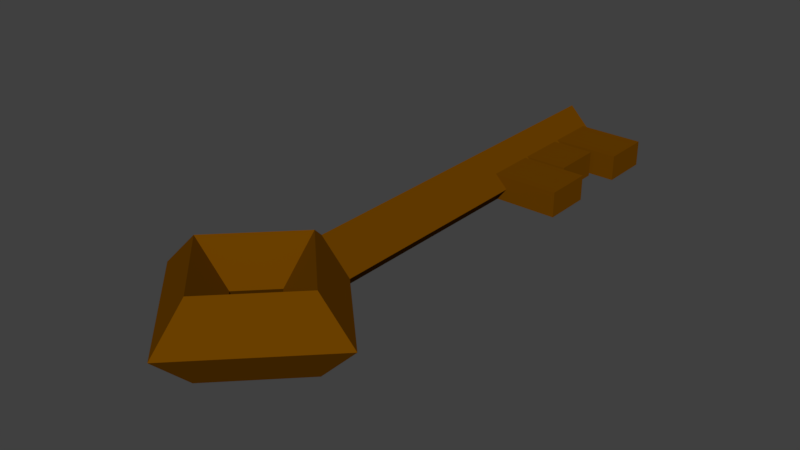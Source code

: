 # Source: key.blend  (saved by Blender 2.79.0; exported with 4.5.12 LTS)
import bpy
from mathutils import Matrix  # noqa: F401  (used for matrix-valued properties, if any)

bpy.ops.wm.read_factory_settings(use_empty=True)
scene = bpy.context.scene
scene.name = 'Scene'

# ---- collections
col_collection_1 = bpy.data.collections.new('Collection 1'); scene.collection.children.link(col_collection_1)

# ---- materials (node trees are filled in below, after node groups)
mat_material_001 = bpy.data.materials.new('Material.001')
mat_material_001.alpha_threshold = 0.0
mat_material_001.use_transparent_shadow = False
mat_material_001.diffuse_color = (0.1424, 0.04963, 0.0, 1.0)
mat_material_001.roughness = 0.5

# ---- material node trees

# ---- world
world_world = bpy.data.worlds.new('World'); scene.world = world_world
world_world.color = (0.05088, 0.05088, 0.05088)
world_world.use_sun_shadow = False
world_world.sun_shadow_jitter_overblur = 0.0
world_world.cycles.sampling_method = 'MANUAL'

# ---- meshes
me_torus = bpy.data.meshes.new('Torus')
me_torus.from_pydata([(1.118, -2.556, -3.104e-10), (0.6276, -2.556, 0.49), (0.1376, -2.556, -3.104e-10), (0.6276, -2.556, -0.49), (-0.2524, -1.186, -3.104e-10), (-0.2524, -1.676, 0.49), (-0.2524, -2.166, -3.104e-10), (-0.2524, -1.676, -0.49), (-1.622, -2.556, -3.104e-10), (-1.132, -2.556, 0.49), (-0.6424, -2.556, -3.104e-10), (-1.132, -2.556, -0.49), (-0.2524, -3.926, -3.104e-10), (-0.2524, -3.436, 0.49), (-0.2524, -2.946, -3.104e-10), (-0.2524, -3.436, -0.49), (-0.2524, 3.345, 0.39), (-0.2524, -1.766, 0.39), (0.1376, 3.345, 4.908e-08), (0.1376, -1.766, -8.38e-08), (-0.2524, 3.345, -0.39), (-0.2524, -1.766, -0.39), (-0.6424, 3.345, 7.078e-08), (-0.6424, -1.766, -6.21e-08), (-0.2115, 2.654, -0.1637), (-0.2115, 2.654, 0.1637), (-0.2115, 3.287, -0.1637), (-0.2115, 3.287, 0.1637), (0.8155, 2.654, -0.1637), (0.8155, 2.654, 0.1637), (0.8155, 3.287, -0.1637), (0.8155, 3.287, 0.1637), (-0.2115, 1.953, -0.1637), (-0.2115, 1.953, 0.1637), (-0.2115, 2.586, -0.1637), (-0.2115, 2.586, 0.1637), (0.5178, 1.953, -0.1637), (0.5178, 1.953, 0.1637), (0.5178, 2.586, -0.1637), (0.5178, 2.586, 0.1637), (-0.2115, 1.272, -0.1637), (-0.2115, 1.272, 0.1637), (-0.2115, 1.905, -0.1637), (-0.2115, 1.905, 0.1637), (0.8155, 1.272, -0.1637), (0.8155, 1.272, 0.1637), (0.8155, 1.905, -0.1637), (0.8155, 1.905, 0.1637)], [], [(0, 4, 5, 1), (1, 5, 6, 2), (2, 6, 7, 3), (3, 7, 4, 0), (4, 8, 9, 5), (5, 9, 10, 6), (6, 10, 11, 7), (7, 11, 8, 4), (8, 12, 13, 9), (9, 13, 14, 10), (10, 14, 15, 11), (11, 15, 12, 8), (12, 0, 1, 13), (13, 1, 2, 14), (14, 2, 3, 15), (15, 3, 0, 12), (16, 17, 19, 18), (18, 19, 21, 20), (19, 17, 23, 21), (20, 21, 23, 22), (22, 23, 17, 16), (16, 18, 20, 22), (24, 25, 27, 26), (26, 27, 31, 30), (30, 31, 29, 28), (28, 29, 25, 24), (26, 30, 28, 24), (31, 27, 25, 29), (32, 33, 35, 34), (34, 35, 39, 38), (38, 39, 37, 36), (36, 37, 33, 32), (34, 38, 36, 32), (39, 35, 33, 37), (40, 41, 43, 42), (42, 43, 47, 46), (46, 47, 45, 44), (44, 45, 41, 40), (42, 46, 44, 40), (47, 43, 41, 45)])
me_torus.materials.append(mat_material_001)
me_torus.use_remesh_preserve_volume = False
me_torus.use_remesh_preserve_attributes = False
me_torus.use_mirror_vertex_groups = False
me_torus.update()

# ---- objects
ob_torus = bpy.data.objects.new('Torus', me_torus)

# ---- transforms, parenting, visibility, modifiers, constraints
ob_torus.location = (0.0, 0.0, 0.0)
ob_torus.lineart.crease_threshold = 0.0

# ---- collection membership
col_collection_1.objects.link(ob_torus)

# ---- scene / render settings (as saved in the file)
scene.frame_start = 1; scene.frame_end = 250; scene.frame_set(1)
scene.render.engine = 'BLENDER_EEVEE_NEXT'
scene.render.resolution_percentage = 50
scene.render.dither_intensity = 0.0
scene.cycles.use_denoising = False
scene.cycles.samples = 128
scene.cycles.sampling_pattern = 'TABULATED_SOBOL'
scene.cycles.use_adaptive_sampling = False
scene.cycles.use_light_tree = False
scene.cycles.blur_glossy = 0.0
scene.cycles.sample_clamp_indirect = 0.0
scene.view_settings.view_transform = 'Standard'
bpy.context.view_layer.update()

# ---- added for rendering (the .blend has no active camera and no usable light): camera, sun
cam_auto = bpy.data.cameras.new('AutoCamera')
cam_auto.lens = 50.0
cam_auto.sensor_width = 36.0
cam_auto.clip_end = 1000.0
ob_auto_camera = bpy.data.objects.new('AutoCamera', cam_auto)
scene.collection.objects.link(ob_auto_camera)
ob_auto_camera.location = (6.99345, -8.98528, 5.79666)
ob_auto_camera.rotation_euler = (1.09748, -7.21219e-08, 0.694738)
scene.camera = ob_auto_camera
light_auto_sun = bpy.data.lights.new('AutoSun', 'SUN')
light_auto_sun.energy = 3.0
light_auto_sun.angle = 0.0523599
ob_auto_sun = bpy.data.objects.new('AutoSun', light_auto_sun)
scene.collection.objects.link(ob_auto_sun)
ob_auto_sun.rotation_euler = (0.872665, 0.174533, 0.523599)
bpy.context.view_layer.update()
